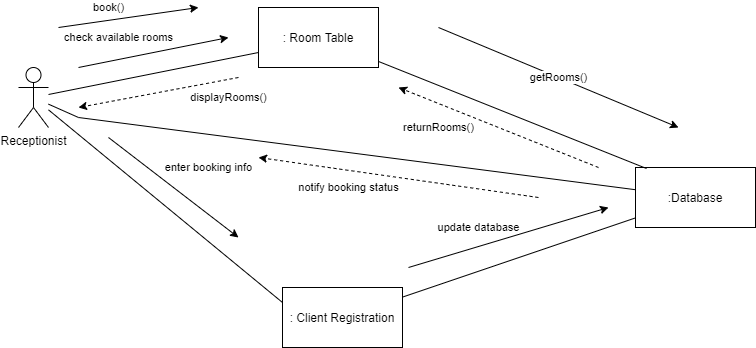

The diagram above was exported from draw.io. Its source (the exported page's mxGraphModel, read from the mxfile embedded in the PNG):
<mxGraphModel dx="1038" dy="579" grid="1" gridSize="10" guides="1" tooltips="1" connect="1" arrows="1" fold="1" page="1" pageScale="1" pageWidth="827" pageHeight="1169" math="0" shadow="0">
  <root>
    <mxCell id="0" />
    <mxCell id="1" parent="0" />
    <mxCell id="mftwYFl6hLbC1r7-ldHN-5" style="rounded=0;orthogonalLoop=1;jettySize=auto;html=1;entryX=0;entryY=0.75;entryDx=0;entryDy=0;endArrow=none;endFill=0;" edge="1" parent="1" source="mftwYFl6hLbC1r7-ldHN-1" target="mftwYFl6hLbC1r7-ldHN-4">
      <mxGeometry relative="1" as="geometry" />
    </mxCell>
    <mxCell id="mftwYFl6hLbC1r7-ldHN-15" style="edgeStyle=none;rounded=0;orthogonalLoop=1;jettySize=auto;html=1;entryX=0;entryY=0.25;entryDx=0;entryDy=0;endArrow=none;endFill=0;" edge="1" parent="1" source="mftwYFl6hLbC1r7-ldHN-1" target="mftwYFl6hLbC1r7-ldHN-3">
      <mxGeometry relative="1" as="geometry" />
    </mxCell>
    <mxCell id="mftwYFl6hLbC1r7-ldHN-1" value="Receptionist" style="shape=umlActor;verticalLabelPosition=bottom;verticalAlign=top;html=1;outlineConnect=0;" vertex="1" parent="1">
      <mxGeometry x="90" y="90" width="30" height="60" as="geometry" />
    </mxCell>
    <mxCell id="mftwYFl6hLbC1r7-ldHN-18" style="edgeStyle=none;rounded=0;orthogonalLoop=1;jettySize=auto;html=1;endArrow=none;endFill=0;" edge="1" parent="1" source="mftwYFl6hLbC1r7-ldHN-2" target="mftwYFl6hLbC1r7-ldHN-1">
      <mxGeometry relative="1" as="geometry">
        <Array as="points">
          <mxPoint x="150" y="140" />
        </Array>
      </mxGeometry>
    </mxCell>
    <mxCell id="mftwYFl6hLbC1r7-ldHN-2" value=":Database" style="rounded=0;whiteSpace=wrap;html=1;" vertex="1" parent="1">
      <mxGeometry x="707" y="190" width="120" height="60" as="geometry" />
    </mxCell>
    <mxCell id="mftwYFl6hLbC1r7-ldHN-8" style="edgeStyle=none;rounded=0;orthogonalLoop=1;jettySize=auto;html=1;endArrow=none;endFill=0;" edge="1" parent="1" source="mftwYFl6hLbC1r7-ldHN-3" target="mftwYFl6hLbC1r7-ldHN-2">
      <mxGeometry relative="1" as="geometry" />
    </mxCell>
    <mxCell id="mftwYFl6hLbC1r7-ldHN-3" value=": Client Registration" style="rounded=0;whiteSpace=wrap;html=1;" vertex="1" parent="1">
      <mxGeometry x="354" y="310" width="120" height="60" as="geometry" />
    </mxCell>
    <mxCell id="mftwYFl6hLbC1r7-ldHN-12" style="edgeStyle=none;rounded=0;orthogonalLoop=1;jettySize=auto;html=1;entryX=0.092;entryY=0.017;entryDx=0;entryDy=0;entryPerimeter=0;endArrow=none;endFill=0;" edge="1" parent="1" source="mftwYFl6hLbC1r7-ldHN-4" target="mftwYFl6hLbC1r7-ldHN-2">
      <mxGeometry relative="1" as="geometry" />
    </mxCell>
    <mxCell id="mftwYFl6hLbC1r7-ldHN-4" value=": Room Table" style="rounded=0;whiteSpace=wrap;html=1;" vertex="1" parent="1">
      <mxGeometry x="330" y="30" width="120" height="60" as="geometry" />
    </mxCell>
    <mxCell id="mftwYFl6hLbC1r7-ldHN-9" value="check available rooms" style="endArrow=classic;html=1;" edge="1" parent="1">
      <mxGeometry x="-0.4103" y="22" width="50" height="50" relative="1" as="geometry">
        <mxPoint x="150" y="90" as="sourcePoint" />
        <mxPoint x="300" y="60" as="targetPoint" />
        <mxPoint as="offset" />
      </mxGeometry>
    </mxCell>
    <mxCell id="mftwYFl6hLbC1r7-ldHN-10" value="displayRooms()" style="endArrow=classic;html=1;dashed=1;" edge="1" parent="1">
      <mxGeometry x="-0.834" y="18" width="50" height="50" relative="1" as="geometry">
        <mxPoint x="310" y="100" as="sourcePoint" />
        <mxPoint x="150" y="130" as="targetPoint" />
        <mxPoint as="offset" />
      </mxGeometry>
    </mxCell>
    <mxCell id="mftwYFl6hLbC1r7-ldHN-11" value="book()" style="endArrow=classic;html=1;" edge="1" parent="1">
      <mxGeometry x="-0.26" y="13" width="50" height="50" relative="1" as="geometry">
        <mxPoint x="130" y="50" as="sourcePoint" />
        <mxPoint x="270" y="30" as="targetPoint" />
        <mxPoint as="offset" />
      </mxGeometry>
    </mxCell>
    <mxCell id="mftwYFl6hLbC1r7-ldHN-13" value="getRooms()" style="endArrow=classic;html=1;" edge="1" parent="1">
      <mxGeometry width="50" height="50" relative="1" as="geometry">
        <mxPoint x="510" y="50" as="sourcePoint" />
        <mxPoint x="750" y="150" as="targetPoint" />
      </mxGeometry>
    </mxCell>
    <mxCell id="mftwYFl6hLbC1r7-ldHN-14" value="returnRooms()" style="endArrow=classic;html=1;dashed=1;" edge="1" parent="1">
      <mxGeometry x="0.5172" y="22" width="50" height="50" relative="1" as="geometry">
        <mxPoint x="670" y="190" as="sourcePoint" />
        <mxPoint x="470" y="110" as="targetPoint" />
        <mxPoint as="offset" />
      </mxGeometry>
    </mxCell>
    <mxCell id="mftwYFl6hLbC1r7-ldHN-16" value="enter booking info" style="endArrow=classic;html=1;" edge="1" parent="1">
      <mxGeometry x="0.1896" y="37" width="50" height="50" relative="1" as="geometry">
        <mxPoint x="180" y="160" as="sourcePoint" />
        <mxPoint x="310" y="260" as="targetPoint" />
        <mxPoint as="offset" />
      </mxGeometry>
    </mxCell>
    <mxCell id="mftwYFl6hLbC1r7-ldHN-17" value="update database" style="endArrow=classic;html=1;" edge="1" parent="1">
      <mxGeometry x="-0.2477" y="18" width="50" height="50" relative="1" as="geometry">
        <mxPoint x="480" y="290" as="sourcePoint" />
        <mxPoint x="680" y="230" as="targetPoint" />
        <mxPoint as="offset" />
      </mxGeometry>
    </mxCell>
    <mxCell id="mftwYFl6hLbC1r7-ldHN-19" value="notify booking status" style="endArrow=classic;html=1;dashed=1;" edge="1" parent="1">
      <mxGeometry x="0.34" y="17" width="50" height="50" relative="1" as="geometry">
        <mxPoint x="610" y="220" as="sourcePoint" />
        <mxPoint x="330" y="180" as="targetPoint" />
        <mxPoint as="offset" />
      </mxGeometry>
    </mxCell>
  </root>
</mxGraphModel>